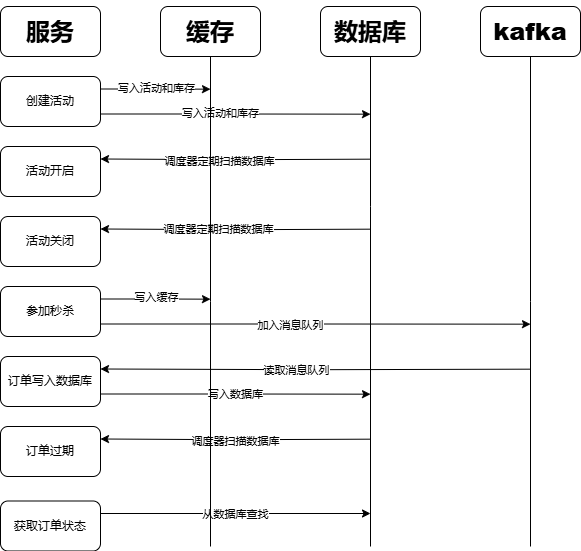

The diagram above was exported from draw.io. Its source (the exported page's mxGraphModel, read from the mxfile embedded in the PNG):
<mxGraphModel dx="971" dy="644" grid="1" gridSize="10" guides="1" tooltips="1" connect="1" arrows="1" fold="1" page="1" pageScale="1" pageWidth="827" pageHeight="1169" math="0" shadow="0">
  <root>
    <mxCell id="0" />
    <mxCell id="1" parent="0" />
    <mxCell id="if25bHlZBpj-48vY2CiT-1" value="&lt;h1&gt;&lt;b&gt;服务&lt;/b&gt;&lt;/h1&gt;" style="rounded=1;whiteSpace=wrap;html=1;" vertex="1" parent="1">
      <mxGeometry x="80" y="40" width="100" height="50" as="geometry" />
    </mxCell>
    <mxCell id="if25bHlZBpj-48vY2CiT-21" style="edgeStyle=orthogonalEdgeStyle;rounded=0;orthogonalLoop=1;jettySize=auto;html=1;exitX=1;exitY=0.25;exitDx=0;exitDy=0;" edge="1" parent="1" source="if25bHlZBpj-48vY2CiT-4">
      <mxGeometry relative="1" as="geometry">
        <mxPoint x="290" y="122.66666666666674" as="targetPoint" />
      </mxGeometry>
    </mxCell>
    <mxCell id="if25bHlZBpj-48vY2CiT-23" value="写入活动和库存" style="edgeLabel;html=1;align=center;verticalAlign=middle;resizable=0;points=[];" vertex="1" connectable="0" parent="if25bHlZBpj-48vY2CiT-21">
      <mxGeometry x="-0.0091" y="1" relative="1" as="geometry">
        <mxPoint x="-1" y="-1" as="offset" />
      </mxGeometry>
    </mxCell>
    <mxCell id="if25bHlZBpj-48vY2CiT-22" style="edgeStyle=orthogonalEdgeStyle;rounded=0;orthogonalLoop=1;jettySize=auto;html=1;exitX=1;exitY=0.75;exitDx=0;exitDy=0;" edge="1" parent="1" source="if25bHlZBpj-48vY2CiT-4">
      <mxGeometry relative="1" as="geometry">
        <mxPoint x="450" y="147.66666666666674" as="targetPoint" />
      </mxGeometry>
    </mxCell>
    <mxCell id="if25bHlZBpj-48vY2CiT-24" value="写入活动和库存" style="edgeLabel;html=1;align=center;verticalAlign=middle;resizable=0;points=[];" vertex="1" connectable="0" parent="if25bHlZBpj-48vY2CiT-22">
      <mxGeometry x="-0.1207" y="1" relative="1" as="geometry">
        <mxPoint as="offset" />
      </mxGeometry>
    </mxCell>
    <mxCell id="if25bHlZBpj-48vY2CiT-4" value="创建活动" style="rounded=1;whiteSpace=wrap;html=1;" vertex="1" parent="1">
      <mxGeometry x="80" y="110" width="100" height="50" as="geometry" />
    </mxCell>
    <mxCell id="if25bHlZBpj-48vY2CiT-27" style="edgeStyle=orthogonalEdgeStyle;rounded=0;orthogonalLoop=1;jettySize=auto;html=1;exitX=1;exitY=0.25;exitDx=0;exitDy=0;entryX=1;entryY=0.25;entryDx=0;entryDy=0;" edge="1" parent="1" target="if25bHlZBpj-48vY2CiT-5">
      <mxGeometry relative="1" as="geometry">
        <mxPoint x="450" y="192.66666666666674" as="sourcePoint" />
      </mxGeometry>
    </mxCell>
    <mxCell id="if25bHlZBpj-48vY2CiT-28" value="调度器定期扫描数据库" style="edgeLabel;html=1;align=center;verticalAlign=middle;resizable=0;points=[];" vertex="1" connectable="0" parent="if25bHlZBpj-48vY2CiT-27">
      <mxGeometry x="0.1207" y="2" relative="1" as="geometry">
        <mxPoint as="offset" />
      </mxGeometry>
    </mxCell>
    <mxCell id="if25bHlZBpj-48vY2CiT-5" value="活动开启" style="rounded=1;whiteSpace=wrap;html=1;" vertex="1" parent="1">
      <mxGeometry x="80" y="180" width="100" height="50" as="geometry" />
    </mxCell>
    <mxCell id="if25bHlZBpj-48vY2CiT-29" style="edgeStyle=orthogonalEdgeStyle;rounded=0;orthogonalLoop=1;jettySize=auto;html=1;exitX=1;exitY=0.25;exitDx=0;exitDy=0;entryX=1;entryY=0.25;entryDx=0;entryDy=0;" edge="1" parent="1" target="if25bHlZBpj-48vY2CiT-6">
      <mxGeometry relative="1" as="geometry">
        <mxPoint x="450" y="262.66666666666674" as="sourcePoint" />
      </mxGeometry>
    </mxCell>
    <mxCell id="if25bHlZBpj-48vY2CiT-30" value="调度器定期扫描数据库" style="edgeLabel;html=1;align=center;verticalAlign=middle;resizable=0;points=[];" vertex="1" connectable="0" parent="if25bHlZBpj-48vY2CiT-29">
      <mxGeometry x="0.1269" relative="1" as="geometry">
        <mxPoint as="offset" />
      </mxGeometry>
    </mxCell>
    <mxCell id="if25bHlZBpj-48vY2CiT-6" value="活动关闭" style="rounded=1;whiteSpace=wrap;html=1;" vertex="1" parent="1">
      <mxGeometry x="80" y="250" width="100" height="50" as="geometry" />
    </mxCell>
    <mxCell id="if25bHlZBpj-48vY2CiT-31" style="edgeStyle=orthogonalEdgeStyle;rounded=0;orthogonalLoop=1;jettySize=auto;html=1;exitX=1;exitY=0.75;exitDx=0;exitDy=0;" edge="1" parent="1" source="if25bHlZBpj-48vY2CiT-7">
      <mxGeometry relative="1" as="geometry">
        <mxPoint x="610" y="357.66666666666674" as="targetPoint" />
      </mxGeometry>
    </mxCell>
    <mxCell id="if25bHlZBpj-48vY2CiT-34" value="加入消息队列" style="edgeLabel;html=1;align=center;verticalAlign=middle;resizable=0;points=[];" vertex="1" connectable="0" parent="if25bHlZBpj-48vY2CiT-31">
      <mxGeometry x="-0.1223" y="-1" relative="1" as="geometry">
        <mxPoint as="offset" />
      </mxGeometry>
    </mxCell>
    <mxCell id="if25bHlZBpj-48vY2CiT-32" style="edgeStyle=orthogonalEdgeStyle;rounded=0;orthogonalLoop=1;jettySize=auto;html=1;exitX=1;exitY=0.25;exitDx=0;exitDy=0;" edge="1" parent="1" source="if25bHlZBpj-48vY2CiT-7">
      <mxGeometry relative="1" as="geometry">
        <mxPoint x="290" y="332.66666666666674" as="targetPoint" />
      </mxGeometry>
    </mxCell>
    <mxCell id="if25bHlZBpj-48vY2CiT-33" value="写入缓存" style="edgeLabel;html=1;align=center;verticalAlign=middle;resizable=0;points=[];" vertex="1" connectable="0" parent="if25bHlZBpj-48vY2CiT-32">
      <mxGeometry x="-0.0091" y="2" relative="1" as="geometry">
        <mxPoint x="-2" y="-2" as="offset" />
      </mxGeometry>
    </mxCell>
    <mxCell id="if25bHlZBpj-48vY2CiT-7" value="参加秒杀" style="rounded=1;whiteSpace=wrap;html=1;" vertex="1" parent="1">
      <mxGeometry x="80" y="320" width="100" height="50" as="geometry" />
    </mxCell>
    <mxCell id="if25bHlZBpj-48vY2CiT-35" style="edgeStyle=orthogonalEdgeStyle;rounded=0;orthogonalLoop=1;jettySize=auto;html=1;exitX=1;exitY=0.25;exitDx=0;exitDy=0;entryX=1;entryY=0.25;entryDx=0;entryDy=0;" edge="1" parent="1" target="if25bHlZBpj-48vY2CiT-8">
      <mxGeometry relative="1" as="geometry">
        <mxPoint x="610" y="402.66666666666674" as="sourcePoint" />
      </mxGeometry>
    </mxCell>
    <mxCell id="if25bHlZBpj-48vY2CiT-36" value="读取消息队列" style="edgeLabel;html=1;align=center;verticalAlign=middle;resizable=0;points=[];" vertex="1" connectable="0" parent="if25bHlZBpj-48vY2CiT-35">
      <mxGeometry x="0.0913" y="1" relative="1" as="geometry">
        <mxPoint as="offset" />
      </mxGeometry>
    </mxCell>
    <mxCell id="if25bHlZBpj-48vY2CiT-37" style="edgeStyle=orthogonalEdgeStyle;rounded=0;orthogonalLoop=1;jettySize=auto;html=1;exitX=1;exitY=0.75;exitDx=0;exitDy=0;" edge="1" parent="1" source="if25bHlZBpj-48vY2CiT-8">
      <mxGeometry relative="1" as="geometry">
        <mxPoint x="450" y="427.66666666666674" as="targetPoint" />
      </mxGeometry>
    </mxCell>
    <mxCell id="if25bHlZBpj-48vY2CiT-38" value="写入数据库" style="edgeLabel;html=1;align=center;verticalAlign=middle;resizable=0;points=[];" vertex="1" connectable="0" parent="if25bHlZBpj-48vY2CiT-37">
      <mxGeometry x="-0.0099" relative="1" as="geometry">
        <mxPoint as="offset" />
      </mxGeometry>
    </mxCell>
    <mxCell id="if25bHlZBpj-48vY2CiT-8" value="订单写入数据库" style="rounded=1;whiteSpace=wrap;html=1;" vertex="1" parent="1">
      <mxGeometry x="80" y="390" width="100" height="50" as="geometry" />
    </mxCell>
    <mxCell id="if25bHlZBpj-48vY2CiT-39" style="edgeStyle=orthogonalEdgeStyle;rounded=0;orthogonalLoop=1;jettySize=auto;html=1;exitX=1;exitY=0.25;exitDx=0;exitDy=0;entryX=1;entryY=0.25;entryDx=0;entryDy=0;" edge="1" parent="1" target="if25bHlZBpj-48vY2CiT-9">
      <mxGeometry relative="1" as="geometry">
        <mxPoint x="450" y="472.66666666666674" as="sourcePoint" />
      </mxGeometry>
    </mxCell>
    <mxCell id="if25bHlZBpj-48vY2CiT-40" value="调度器扫描数据库" style="edgeLabel;html=1;align=center;verticalAlign=middle;resizable=0;points=[];" vertex="1" connectable="0" parent="if25bHlZBpj-48vY2CiT-39">
      <mxGeometry x="-0.0025" y="1" relative="1" as="geometry">
        <mxPoint y="1" as="offset" />
      </mxGeometry>
    </mxCell>
    <mxCell id="if25bHlZBpj-48vY2CiT-9" value="订单过期" style="rounded=1;whiteSpace=wrap;html=1;" vertex="1" parent="1">
      <mxGeometry x="80" y="460" width="100" height="50" as="geometry" />
    </mxCell>
    <mxCell id="if25bHlZBpj-48vY2CiT-41" style="edgeStyle=orthogonalEdgeStyle;rounded=0;orthogonalLoop=1;jettySize=auto;html=1;exitX=1;exitY=0.25;exitDx=0;exitDy=0;" edge="1" parent="1" source="if25bHlZBpj-48vY2CiT-10">
      <mxGeometry relative="1" as="geometry">
        <mxPoint x="450" y="547" as="targetPoint" />
      </mxGeometry>
    </mxCell>
    <mxCell id="if25bHlZBpj-48vY2CiT-42" value="从数据库查找" style="edgeLabel;html=1;align=center;verticalAlign=middle;resizable=0;points=[];" vertex="1" connectable="0" parent="if25bHlZBpj-48vY2CiT-41">
      <mxGeometry x="-0.0092" relative="1" as="geometry">
        <mxPoint as="offset" />
      </mxGeometry>
    </mxCell>
    <mxCell id="if25bHlZBpj-48vY2CiT-10" value="获取订单状态" style="rounded=1;whiteSpace=wrap;html=1;" vertex="1" parent="1">
      <mxGeometry x="80" y="534.5" width="100" height="50" as="geometry" />
    </mxCell>
    <mxCell id="if25bHlZBpj-48vY2CiT-18" style="edgeStyle=orthogonalEdgeStyle;rounded=0;orthogonalLoop=1;jettySize=auto;html=1;exitX=0.5;exitY=1;exitDx=0;exitDy=0;startArrow=none;startFill=0;strokeColor=default;endArrow=none;" edge="1" parent="1" source="if25bHlZBpj-48vY2CiT-13">
      <mxGeometry relative="1" as="geometry">
        <mxPoint x="290" y="580" as="targetPoint" />
      </mxGeometry>
    </mxCell>
    <mxCell id="if25bHlZBpj-48vY2CiT-13" value="&lt;h1&gt;&lt;b&gt;缓存&lt;/b&gt;&lt;/h1&gt;" style="rounded=1;whiteSpace=wrap;html=1;" vertex="1" parent="1">
      <mxGeometry x="240" y="40" width="100" height="50" as="geometry" />
    </mxCell>
    <mxCell id="if25bHlZBpj-48vY2CiT-19" style="edgeStyle=orthogonalEdgeStyle;rounded=0;orthogonalLoop=1;jettySize=auto;html=1;exitX=0.5;exitY=1;exitDx=0;exitDy=0;endArrow=none;startFill=0;" edge="1" parent="1" source="if25bHlZBpj-48vY2CiT-14">
      <mxGeometry relative="1" as="geometry">
        <mxPoint x="450" y="580" as="targetPoint" />
        <Array as="points">
          <mxPoint x="450" y="240" />
          <mxPoint x="450" y="240" />
        </Array>
      </mxGeometry>
    </mxCell>
    <mxCell id="if25bHlZBpj-48vY2CiT-14" value="&lt;h1&gt;&lt;b&gt;数据库&lt;/b&gt;&lt;/h1&gt;" style="rounded=1;whiteSpace=wrap;html=1;" vertex="1" parent="1">
      <mxGeometry x="400" y="40" width="100" height="50" as="geometry" />
    </mxCell>
    <mxCell id="if25bHlZBpj-48vY2CiT-20" style="edgeStyle=orthogonalEdgeStyle;rounded=0;orthogonalLoop=1;jettySize=auto;html=1;exitX=0.5;exitY=1;exitDx=0;exitDy=0;endArrow=none;startFill=0;" edge="1" parent="1" source="if25bHlZBpj-48vY2CiT-15">
      <mxGeometry relative="1" as="geometry">
        <mxPoint x="610" y="580" as="targetPoint" />
      </mxGeometry>
    </mxCell>
    <mxCell id="if25bHlZBpj-48vY2CiT-15" value="&lt;h1&gt;&lt;b&gt;kafka&lt;/b&gt;&lt;/h1&gt;" style="rounded=1;whiteSpace=wrap;html=1;" vertex="1" parent="1">
      <mxGeometry x="560" y="40" width="100" height="50" as="geometry" />
    </mxCell>
  </root>
</mxGraphModel>